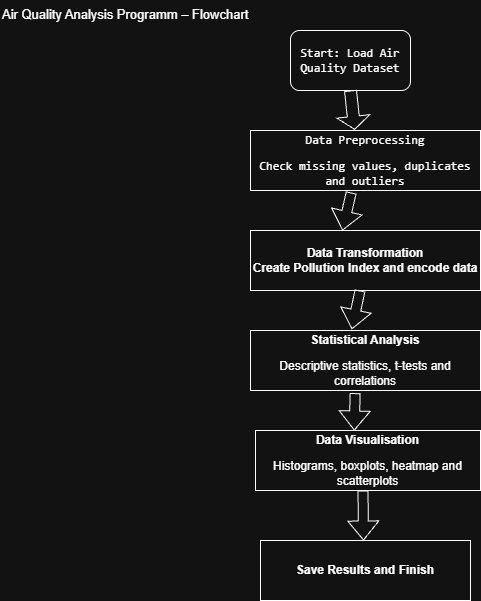

The diagram above was exported from draw.io. Its source (the exported page's mxGraphModel, read from the mxfile embedded in the PNG):
<mxGraphModel dx="1106" dy="644" grid="1" gridSize="10" guides="1" tooltips="1" connect="1" arrows="1" fold="1" page="1" pageScale="1" pageWidth="1200" pageHeight="1600" math="0" shadow="0">
  <root>
    <mxCell id="0" />
    <mxCell id="1" parent="0" />
    <mxCell id="fbP_FZg6-9aXaoE9VpJl-1" parent="1" style="rounded=1;whiteSpace=wrap;html=1;" value="&lt;code&gt;Start: Load Air Quality Dataset&lt;/code&gt;" vertex="1">
      <mxGeometry height="60" width="120" x="310" y="40" as="geometry" />
    </mxCell>
    <mxCell id="fbP_FZg6-9aXaoE9VpJl-2" parent="1" style="rounded=0;whiteSpace=wrap;html=1;" value="&lt;p&gt;&lt;code&gt;Data Preprocessing&lt;/code&gt;&lt;/p&gt;&lt;p&gt;&lt;code&gt;Check missing values, duplicates and outliers&lt;/code&gt;&lt;/p&gt;" vertex="1">
      <mxGeometry height="60" width="230" x="270" y="140" as="geometry" />
    </mxCell>
    <mxCell id="fbP_FZg6-9aXaoE9VpJl-3" edge="1" parent="1" source="fbP_FZg6-9aXaoE9VpJl-1" style="shape=flexArrow;endArrow=classic;html=1;rounded=0;exitX=0.5;exitY=1;exitDx=0;exitDy=0;width=12;endSize=4;entryX=0.453;entryY=-0.011;entryDx=0;entryDy=0;entryPerimeter=0;" target="fbP_FZg6-9aXaoE9VpJl-2" value="">
      <mxGeometry height="50" relative="1" width="50" as="geometry">
        <mxPoint x="380" y="260" as="sourcePoint" />
        <mxPoint x="360" y="140" as="targetPoint" />
      </mxGeometry>
    </mxCell>
    <mxCell id="fbP_FZg6-9aXaoE9VpJl-4" parent="1" style="rounded=0;whiteSpace=wrap;html=1;" value="&lt;strong&gt;Data Transformation&lt;/strong&gt;&lt;div&gt;&lt;strong&gt;Create Pollution Index and encode data&lt;/strong&gt;&lt;/div&gt;" vertex="1">
      <mxGeometry height="60" width="230" x="270" y="240" as="geometry" />
    </mxCell>
    <mxCell id="fbP_FZg6-9aXaoE9VpJl-5" edge="1" parent="1" source="fbP_FZg6-9aXaoE9VpJl-2" style="shape=flexArrow;endArrow=classic;html=1;rounded=0;exitX=0.438;exitY=1.033;exitDx=0;exitDy=0;exitPerimeter=0;" value="">
      <mxGeometry height="50" relative="1" width="50" as="geometry">
        <mxPoint x="380" y="240" as="sourcePoint" />
        <mxPoint x="362" y="240" as="targetPoint" />
      </mxGeometry>
    </mxCell>
    <mxCell id="fbP_FZg6-9aXaoE9VpJl-6" parent="1" style="rounded=0;whiteSpace=wrap;html=1;" value="&lt;p&gt;&lt;strong&gt;Statistical Analysis&lt;/strong&gt;&lt;/p&gt;&lt;p&gt;Descriptive statistics, t-tests and correlations&lt;/p&gt;" vertex="1">
      <mxGeometry height="60" width="230" x="270" y="340" as="geometry" />
    </mxCell>
    <mxCell id="fbP_FZg6-9aXaoE9VpJl-7" edge="1" parent="1" source="fbP_FZg6-9aXaoE9VpJl-4" style="shape=flexArrow;endArrow=classic;html=1;rounded=0;entryX=0.441;entryY=-0.022;entryDx=0;entryDy=0;entryPerimeter=0;exitX=0.476;exitY=1;exitDx=0;exitDy=0;exitPerimeter=0;" target="fbP_FZg6-9aXaoE9VpJl-6" value="">
      <mxGeometry height="50" relative="1" width="50" as="geometry">
        <mxPoint x="375" y="310" as="sourcePoint" />
        <mxPoint x="420" y="260" as="targetPoint" />
      </mxGeometry>
    </mxCell>
    <mxCell id="fbP_FZg6-9aXaoE9VpJl-9" parent="1" style="rounded=0;whiteSpace=wrap;html=1;" value="&lt;p&gt;&lt;strong&gt;Data Visualisation&lt;/strong&gt;&lt;/p&gt;&lt;p&gt;Histograms, boxplots, heatmap and scatterplots&lt;/p&gt;" vertex="1">
      <mxGeometry height="60" width="225" x="275" y="440" as="geometry" />
    </mxCell>
    <mxCell id="fbP_FZg6-9aXaoE9VpJl-10" edge="1" parent="1" source="fbP_FZg6-9aXaoE9VpJl-6" style="shape=flexArrow;endArrow=classic;html=1;rounded=0;entryX=0.439;entryY=0;entryDx=0;entryDy=0;entryPerimeter=0;exitX=0.455;exitY=1.044;exitDx=0;exitDy=0;exitPerimeter=0;" target="fbP_FZg6-9aXaoE9VpJl-9" value="">
      <mxGeometry height="50" relative="1" width="50" as="geometry">
        <mxPoint x="370" y="410" as="sourcePoint" />
        <mxPoint x="420" y="360" as="targetPoint" />
      </mxGeometry>
    </mxCell>
    <mxCell id="fbP_FZg6-9aXaoE9VpJl-11" parent="1" style="rounded=0;whiteSpace=wrap;html=1;" value="&lt;strong&gt;Save Results and Finish&lt;/strong&gt;" vertex="1">
      <mxGeometry height="60" width="210" x="280" y="550" as="geometry" />
    </mxCell>
    <mxCell id="fbP_FZg6-9aXaoE9VpJl-12" edge="1" parent="1" style="shape=flexArrow;endArrow=classic;html=1;rounded=0;" value="">
      <mxGeometry height="50" relative="1" width="50" as="geometry">
        <mxPoint x="382.5" y="500" as="sourcePoint" />
        <mxPoint x="383" y="550" as="targetPoint" />
      </mxGeometry>
    </mxCell>
    <mxCell id="fbP_FZg6-9aXaoE9VpJl-13" parent="1" style="text;whiteSpace=wrap;html=1;" value="&lt;font style=&quot;font-size: 13px;&quot;&gt;Air Quality Analysis Programm – Flowchart&lt;/font&gt;" vertex="1">
      <mxGeometry height="40" width="270" x="20" y="10" as="geometry" />
    </mxCell>
  </root>
</mxGraphModel>